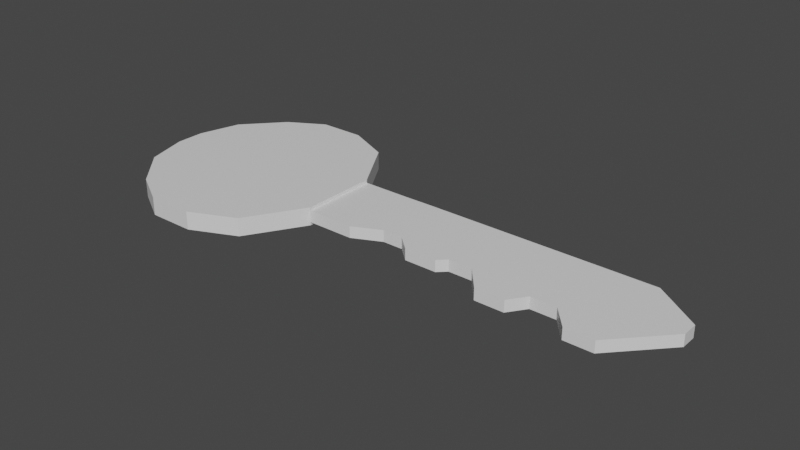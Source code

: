 # Source: key2.blend  (saved by Blender 2.92.15; exported with 4.5.12 LTS)
import bpy
from mathutils import Matrix  # noqa: F401  (used for matrix-valued properties, if any)

bpy.ops.wm.read_factory_settings(use_empty=True)
scene = bpy.context.scene
scene.name = 'Scene'

# ---- collections
col_collection = bpy.data.collections.new('Collection'); scene.collection.children.link(col_collection)

# ---- materials (node trees are filled in below, after node groups)
mat_material = bpy.data.materials.new('Material')
mat_material.alpha_threshold = 0.0
mat_material.use_transparent_shadow = False
mat_material.line_color = (0.0, 0.0, 0.0, 1.0)

# ---- material node trees
mat_material.use_nodes = True; mat_material.node_tree.nodes.clear()
_N = mat_material.node_tree.nodes; _L = mat_material.node_tree.links
n0 = _N.new('ShaderNodeOutputMaterial'); n0.name = 'Material Output'; n0.location = (300, 300)
n1 = _N.new('ShaderNodeBsdfPrincipled'); n1.name = 'Principled BSDF'; n1.location = (10, 300)
n1.distribution = 'GGX'
n1.subsurface_method = 'BURLEY'
n1.inputs[2].default_value = 0.4
n1.inputs[3].default_value = 1.45
n1.inputs[27].default_value = (0.0, 0.0, 0.0, 1.0)
n1.inputs[28].default_value = 1.0
_L.new(n1.outputs[0], n0.inputs[0])
n0.is_active_output = True

# ---- world
world_world = bpy.data.worlds.new('World'); scene.world = world_world
world_world.use_nodes = True; world_world.node_tree.nodes.clear()
_N = world_world.node_tree.nodes; _L = world_world.node_tree.links
n0 = _N.new('ShaderNodeOutputWorld'); n0.name = 'World Output'; n0.location = (300, 300)
n1 = _N.new('ShaderNodeBackground'); n1.name = 'Background'; n1.location = (10, 300)
n1.inputs[0].default_value = (0.05088, 0.05088, 0.05088, 1.0)
_L.new(n1.outputs[0], n0.inputs[0])
n0.is_active_output = True
world_world.color = (0.05088, 0.05088, 0.05088)
world_world.use_sun_shadow = False
world_world.sun_shadow_jitter_overblur = 0.0

# ---- meshes
me_cube = bpy.data.meshes.new('Cube')
me_cube.from_pydata([(-0.7346, 0.9024, 1.0), (-0.7346, 0.9024, -1.0), (-0.7346, -0.5508, 1.0), (-0.7346, -0.5508, -1.0), (-1.372, 1.959, 1.0), (-1.372, 1.959, -1.0), (-1.372, -1.607, 1.0), (-1.372, -1.607, -1.0), (-2.221, 2.343, 1.0), (-2.221, 2.343, -1.0), (-2.221, -1.991, 1.0), (-2.221, -1.991, -1.0), (-3.088, 2.343, 1.0), (-3.088, 2.343, -1.0), (-3.088, -1.991, 1.0), (-3.088, -1.991, -1.0), (-3.761, 1.954, 1.0), (-3.761, 1.954, -1.0), (-3.761, -1.602, 1.0), (-3.761, -1.602, -1.0), (-4.424, 1.228, 1.0), (-4.424, 1.228, -1.0), (-4.424, -0.8763, 1.0), (-4.424, -0.8763, -1.0), (-4.645, 0.4435, 1.0), (-4.645, 0.4435, -1.0), (-4.645, -0.09178, 1.0), (-4.645, -0.09178, -1.0), (0.163, 0.9024, 0.6393), (0.163, 0.9024, -0.6393), (0.163, -0.5508, 0.6393), (0.163, -0.5508, -0.6393), (-0.7346, 0.9024, 0.6393), (-0.7346, 0.9024, -0.6393), (-0.7346, -0.5508, 0.6393), (-0.7346, -0.5508, -0.6393), (0.6865, 0.9115, 0.6393), (0.6865, 0.9115, -0.6393), (0.6865, -0.2995, 0.6393), (0.6865, -0.2995, -0.6393), (1.07, 0.9115, 0.6393), (1.07, 0.9115, -0.6393), (1.07, -0.2995, 0.6393), (1.07, -0.2995, -0.6393), (1.35, 0.9115, 0.6393), (1.35, 0.9115, -0.6393), (1.35, -0.5502, 0.6393), (1.35, -0.5502, -0.6393), (1.955, 0.9115, 0.6393), (1.955, 0.9115, -0.6393), (1.955, -0.5502, 0.6393), (1.955, -0.5502, -0.6393), (2.11, 0.9115, 0.6393), (2.11, 0.9115, -0.6393), (2.11, -0.4028, 0.6393), (2.11, -0.4028, -0.6393), (2.552, 0.9115, 0.6393), (2.552, 0.9115, -0.6393), (2.552, -0.4028, 0.6393), (2.552, -0.4028, -0.6393), (2.928, 0.9115, 0.6393), (2.928, 0.9115, -0.6393), (2.928, -0.8525, 0.6393), (2.928, -0.8525, -0.6393), (3.474, 0.9115, 0.6393), (3.474, 0.9115, -0.6393), (3.474, -0.8525, 0.6393), (3.474, -0.8525, -0.6393), (3.702, 0.9115, 0.6393), (3.702, 0.9115, -0.6393), (3.702, -0.5281, 0.6393), (3.702, -0.5281, -0.6393), (4.174, 0.9115, 0.6393), (4.174, 0.9115, -0.6393), (4.174, -0.5281, 0.6393), (4.174, -0.5281, -0.6393), (4.521, 0.9115, 0.6393), (4.521, 0.9115, -0.6393), (4.521, -0.9336, 0.6393), (4.521, -0.9336, -0.6393), (5.051, 0.9115, 0.6393), (5.051, 0.9115, -0.6393), (5.051, -0.9336, 0.6393), (5.051, -0.9336, -0.6393), (5.922, 0.2987, 0.6393), (5.922, 0.2987, -0.6393), (5.922, 0.003646, 0.6393), (5.922, 0.003646, -0.6393)], [], [(1, 3, 7, 5), (2, 3, 35, 34), (1, 0, 32, 33), (0, 2, 34, 32), (3, 1, 33, 35), (4, 5, 9, 8), (2, 0, 4, 6), (0, 1, 5, 4), (3, 2, 6, 7), (10, 8, 12, 14), (5, 7, 11, 9), (6, 4, 8, 10), (7, 6, 10, 11), (15, 14, 18, 19), (11, 10, 14, 15), (8, 9, 13, 12), (9, 11, 15, 13), (16, 17, 21, 20), (12, 13, 17, 16), (13, 15, 19, 17), (14, 12, 16, 18), (22, 20, 24, 26), (17, 19, 23, 21), (18, 16, 20, 22), (19, 18, 22, 23), (27, 26, 24, 25), (23, 22, 26, 27), (20, 21, 25, 24), (21, 23, 27, 25), (28, 32, 34, 30), (31, 30, 34, 35), (33, 29, 31, 35), (30, 31, 39, 38), (33, 32, 28, 29), (37, 36, 40, 41), (29, 28, 36, 37), (31, 29, 37, 39), (28, 30, 38, 36), (43, 41, 45, 47), (39, 37, 41, 43), (38, 39, 43, 42), (36, 38, 42, 40), (44, 46, 50, 48), (42, 43, 47, 46), (40, 42, 46, 44), (41, 40, 44, 45), (51, 49, 53, 55), (45, 44, 48, 49), (47, 45, 49, 51), (46, 47, 51, 50), (54, 55, 59, 58), (50, 51, 55, 54), (48, 50, 54, 52), (49, 48, 52, 53), (56, 58, 62, 60), (52, 54, 58, 56), (53, 52, 56, 57), (55, 53, 57, 59), (63, 61, 65, 67), (57, 56, 60, 61), (59, 57, 61, 63), (58, 59, 63, 62), (64, 66, 70, 68), (62, 63, 67, 66), (60, 62, 66, 64), (61, 60, 64, 65), (68, 70, 74, 72), (65, 64, 68, 69), (67, 65, 69, 71), (66, 67, 71, 70), (75, 73, 77, 79), (69, 68, 72, 73), (71, 69, 73, 75), (70, 71, 75, 74), (76, 78, 82, 80), (74, 75, 79, 78), (72, 74, 78, 76), (73, 72, 76, 77), (81, 80, 84, 85), (77, 76, 80, 81), (79, 77, 81, 83), (78, 79, 83, 82), (85, 84, 86, 87), (83, 81, 85, 87), (82, 83, 87, 86), (80, 82, 86, 84)])
_uv = me_cube.uv_layers.new(name='UVMap')
_uv.uv.foreach_set('vector', [0.7117, 0.131, 0.7117, 0.2633, 0.6537, 0.3594, 0.6537, 0.03492, 0.6965, 0.5107, 0.6965, 0.6927, 0.6965, 0.6598, 0.6965, 0.5435, 0.6965, 0.5107, 0.6965, 0.6927, 0.6965, 0.6598, 0.6965, 0.5435, 0.8078, 0.7379, 0.8078, 0.6057, 0.8407, 0.6057, 0.8407, 0.7379, 0.8407, 0.7379, 0.8407, 0.8701, 0.8078, 0.8701, 0.8078, 0.7379, 0.3499, 0.3943, 0.5319, 0.3943, 0.5319, 0.4714, 0.3499, 0.4714, 0.0, 0.2633, 0.0, 0.131, 0.05797, 0.03492, 0.05797, 0.3594, 0.7117, 0.7877, 0.7117, 0.6057, 0.8078, 0.6057, 0.8078, 0.7877, 0.628, 0.6937, 0.628, 0.8756, 0.5319, 0.8756, 0.5319, 0.6937, 0.1353, 0.3943, 0.1353, 0.0, 0.2142, 0.0, 0.2142, 0.3943, 0.6537, 0.03492, 0.6537, 0.3594, 0.5765, 0.3943, 0.5765, 0.0, 0.05797, 0.3594, 0.05797, 0.03492, 0.1353, 0.0, 0.1353, 0.3943, 0.5319, 0.829, 0.3499, 0.829, 0.3499, 0.7507, 0.5319, 0.7507, 0.5319, 0.6718, 0.3499, 0.6718, 0.3499, 0.6117, 0.5319, 0.6117, 0.5319, 0.7507, 0.3499, 0.7507, 0.3499, 0.6718, 0.5319, 0.6718, 0.3499, 0.4714, 0.5319, 0.4714, 0.5319, 0.5503, 0.3499, 0.5503, 0.5765, 0.0, 0.5765, 0.3943, 0.4976, 0.3943, 0.4976, 0.0, 0.1679, 0.3943, 0.3499, 0.3943, 0.3499, 0.4604, 0.1679, 0.4604, 0.3499, 0.5503, 0.5319, 0.5503, 0.5319, 0.6117, 0.3499, 0.6117, 0.4976, 0.0, 0.4976, 0.3943, 0.4364, 0.359, 0.4364, 0.03537, 0.2142, 0.3943, 0.2142, 0.0, 0.2753, 0.03537, 0.2753, 0.359, 0.3357, 0.2929, 0.3357, 0.1014, 0.3559, 0.1728, 0.3559, 0.2215, 0.4364, 0.03537, 0.4364, 0.359, 0.376, 0.2929, 0.376, 0.1014, 0.2753, 0.359, 0.2753, 0.03537, 0.3357, 0.1014, 0.3357, 0.2929, 0.3499, 0.7179, 0.1679, 0.7179, 0.1679, 0.6519, 0.3499, 0.6519, 0.3499, 0.5805, 0.1679, 0.5805, 0.1679, 0.5318, 0.3499, 0.5318, 0.3499, 0.6519, 0.1679, 0.6519, 0.1679, 0.5805, 0.3499, 0.5805, 0.1679, 0.4604, 0.3499, 0.4604, 0.3499, 0.5318, 0.1679, 0.5318, 0.376, 0.1014, 0.376, 0.2929, 0.3559, 0.2215, 0.3559, 0.1728, 0.7125, 0.08168, 0.7125, 0.0, 0.8448, 0.0, 0.8448, 0.08168, 0.6482, 0.476, 0.5319, 0.476, 0.5319, 0.3943, 0.6482, 0.3943, 0.1671, 0.3943, 0.1671, 0.476, 0.03484, 0.476, 0.03484, 0.3943, 0.5319, 0.476, 0.6482, 0.476, 0.6482, 0.5243, 0.5319, 0.5243, 0.996, 0.6053, 0.8796, 0.6053, 0.8796, 0.5236, 0.996, 0.5236, 0.996, 0.476, 0.8796, 0.476, 0.8796, 0.4411, 0.996, 0.4411, 0.996, 0.5236, 0.8796, 0.5236, 0.8796, 0.476, 0.996, 0.476, 0.03484, 0.476, 0.1671, 0.476, 0.1679, 0.5236, 0.0577, 0.5236, 0.7125, 0.08168, 0.8448, 0.08168, 0.8219, 0.1293, 0.7117, 0.1293, 0.0577, 0.5585, 0.1679, 0.5585, 0.1679, 0.584, 0.03489, 0.584, 0.0577, 0.5236, 0.1679, 0.5236, 0.1679, 0.5585, 0.0577, 0.5585, 0.5319, 0.5243, 0.6482, 0.5243, 0.6482, 0.5591, 0.5319, 0.5591, 0.7117, 0.1293, 0.8219, 0.1293, 0.8219, 0.1642, 0.7117, 0.1642, 0.7117, 0.1897, 0.8447, 0.1897, 0.8447, 0.2447, 0.7117, 0.2447, 0.5319, 0.5591, 0.6482, 0.5591, 0.6482, 0.5839, 0.5319, 0.5839, 0.7117, 0.1642, 0.8219, 0.1642, 0.8447, 0.1897, 0.7117, 0.1897, 0.996, 0.4411, 0.8796, 0.4411, 0.8796, 0.4156, 0.996, 0.4156, 0.03489, 0.639, 0.1679, 0.639, 0.1679, 0.6531, 0.04831, 0.6531, 0.996, 0.4156, 0.8796, 0.4156, 0.8796, 0.3606, 0.996, 0.3606, 0.03489, 0.584, 0.1679, 0.584, 0.1679, 0.639, 0.03489, 0.639, 0.5319, 0.5839, 0.6482, 0.5839, 0.6482, 0.6389, 0.5319, 0.6389, 0.5319, 0.6534, 0.6482, 0.6534, 0.6482, 0.6937, 0.5319, 0.6937, 0.5319, 0.6389, 0.6482, 0.6389, 0.6482, 0.6534, 0.5319, 0.6534, 0.7117, 0.2447, 0.8447, 0.2447, 0.8313, 0.2588, 0.7117, 0.2588, 0.996, 0.3606, 0.8796, 0.3606, 0.8796, 0.3465, 0.996, 0.3465, 0.7117, 0.2991, 0.8313, 0.2991, 0.8722, 0.3333, 0.7117, 0.3333, 0.7117, 0.2588, 0.8313, 0.2588, 0.8313, 0.2991, 0.7117, 0.2991, 0.996, 0.3465, 0.8796, 0.3465, 0.8796, 0.3063, 0.996, 0.3063, 0.04831, 0.6531, 0.1679, 0.6531, 0.1679, 0.6934, 0.04831, 0.6934, 0.00738, 0.7276, 0.1679, 0.7276, 0.1679, 0.7773, 0.00738, 0.7773, 0.996, 0.3063, 0.8796, 0.3063, 0.8796, 0.272, 0.996, 0.272, 0.04831, 0.6934, 0.1679, 0.6934, 0.1679, 0.7276, 0.00738, 0.7276, 0.28, 0.8343, 0.28, 0.7179, 0.321, 0.7179, 0.321, 0.8343, 0.7117, 0.3829, 0.8722, 0.3829, 0.8427, 0.4037, 0.7117, 0.4037, 0.6482, 0.5107, 0.6482, 0.3943, 0.6979, 0.3943, 0.6979, 0.5107, 0.7117, 0.3333, 0.8722, 0.3333, 0.8722, 0.3829, 0.7117, 0.3829, 0.996, 0.272, 0.8796, 0.272, 0.8796, 0.2224, 0.996, 0.2224, 0.7117, 0.4037, 0.8427, 0.4037, 0.8427, 0.4467, 0.7117, 0.4467, 0.996, 0.2224, 0.8796, 0.2224, 0.8796, 0.2016, 0.996, 0.2016, 0.00738, 0.7773, 0.1679, 0.7773, 0.1679, 0.7981, 0.0369, 0.7981, 0.8407, 0.722, 0.8407, 0.6057, 0.8702, 0.6057, 0.8702, 0.722, 0.0369, 0.841, 0.1679, 0.841, 0.1679, 0.8725, 0.0, 0.8725, 0.996, 0.2016, 0.8796, 0.2016, 0.8796, 0.1587, 0.996, 0.1587, 0.0369, 0.7981, 0.1679, 0.7981, 0.1679, 0.841, 0.0369, 0.841, 0.6482, 0.7434, 0.6482, 0.627, 0.6911, 0.627, 0.6911, 0.7434, 0.7117, 0.4782, 0.8796, 0.4782, 0.8796, 0.5265, 0.7117, 0.5265, 0.6482, 0.8597, 0.6482, 0.7434, 0.6851, 0.7434, 0.6851, 0.8597, 0.7117, 0.4467, 0.8427, 0.4467, 0.8796, 0.4782, 0.7117, 0.4782, 0.996, 0.1587, 0.8796, 0.1587, 0.8796, 0.1271, 0.996, 0.1271, 0.996, 0.07881, 0.8796, 0.07881, 0.8796, 0.0, 0.996, 0.0, 0.996, 0.1271, 0.8796, 0.1271, 0.8796, 0.07881, 0.996, 0.07881, 0.0, 0.8725, 0.1679, 0.8725, 0.1679, 0.9208, 0.0, 0.9208, 0.6482, 0.627, 0.6482, 0.5107, 0.6965, 0.5107, 0.6965, 0.627, 0.28, 0.7179, 0.28, 0.8343, 0.2532, 0.8343, 0.2532, 0.7179, 0.0, 0.9208, 0.1679, 0.9208, 0.1121, 1.0, 0.08529, 1.0, 0.1679, 0.8343, 0.1679, 0.7179, 0.2532, 0.7179, 0.2532, 0.8343, 0.7117, 0.5265, 0.8796, 0.5265, 0.7943, 0.6057, 0.7675, 0.6057])
me_cube.materials.append(mat_material)
me_cube.use_remesh_preserve_volume = False
me_cube.use_remesh_preserve_attributes = False
me_cube.use_mirror_vertex_groups = False
me_cube.update()

# ---- objects
ob_cube = bpy.data.objects.new('Cube', me_cube)
ob_empty = bpy.data.objects.new('Empty', None)

# ---- transforms, parenting, visibility, modifiers, constraints
ob_cube.location = (-0.4968, 0.01367, 0.05196)
ob_cube.scale = (0.4293, 0.4293, 0.0725)
ob_cube.lock_rotations_4d = False
ob_cube.empty_display_type = 'ARROWS'
ob_cube.lineart.crease_threshold = 0.0
ob_empty.location = (0.0, 0.0, 0.0)
ob_empty.empty_display_type = 'IMAGE'
ob_empty.empty_display_size = 5.0
ob_empty.lineart.crease_threshold = 0.0

# ---- collection membership
col_collection.objects.link(ob_cube)
col_collection.objects.link(ob_empty)

# ---- scene / render settings (as saved in the file)
scene.frame_start = 1; scene.frame_end = 250; scene.frame_set(1)
scene.render.engine = 'BLENDER_EEVEE_NEXT'
scene.cycles.use_denoising = False
scene.cycles.samples = 128
scene.cycles.sampling_pattern = 'TABULATED_SOBOL'
scene.cycles.use_adaptive_sampling = False
scene.cycles.use_light_tree = False
scene.view_settings.view_transform = 'Filmic'
bpy.context.view_layer.update()

# ---- added for rendering (the .blend has no active camera and no usable light): camera, sun
cam_auto = bpy.data.cameras.new('AutoCamera')
cam_auto.lens = 50.0
cam_auto.sensor_width = 36.0
cam_auto.clip_end = 1000.0
ob_auto_camera = bpy.data.objects.new('AutoCamera', cam_auto)
scene.collection.objects.link(ob_auto_camera)
ob_auto_camera.location = (4.31505, -5.35636, 3.6823)
ob_auto_camera.rotation_euler = (1.09748, -7.21219e-08, 0.694738)
scene.camera = ob_auto_camera
light_auto_sun = bpy.data.lights.new('AutoSun', 'SUN')
light_auto_sun.energy = 3.0
light_auto_sun.angle = 0.0523599
ob_auto_sun = bpy.data.objects.new('AutoSun', light_auto_sun)
scene.collection.objects.link(ob_auto_sun)
ob_auto_sun.rotation_euler = (0.872665, 0.174533, 0.523599)
bpy.context.view_layer.update()
